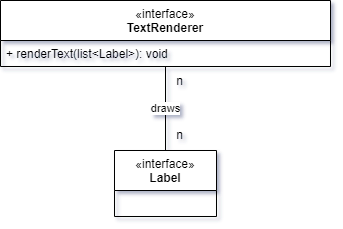

The diagram above was exported from draw.io. Its source (the exported page's mxGraphModel, read from the mxfile embedded in the PNG):
<mxGraphModel dx="913" dy="571" grid="1" gridSize="10" guides="1" tooltips="1" connect="1" arrows="1" fold="1" page="1" pageScale="1" pageWidth="827" pageHeight="1169" math="0" shadow="0">
  <root>
    <mxCell id="0" />
    <mxCell id="1" parent="0" />
    <mxCell id="2" value="draws" style="edgeStyle=orthogonalEdgeStyle;rounded=0;orthogonalLoop=1;jettySize=auto;html=1;endArrow=none;endFill=0;" edge="1" source="3" target="5" parent="1">
      <mxGeometry relative="1" as="geometry" />
    </mxCell>
    <mxCell id="3" value="&lt;span style=&quot;font-weight: 400;&quot;&gt;«interface»&lt;/span&gt;&lt;br&gt;TextRenderer" style="swimlane;fontStyle=1;align=center;verticalAlign=top;childLayout=stackLayout;horizontal=1;startSize=40;horizontalStack=0;resizeParent=1;resizeParentMax=0;resizeLast=0;collapsible=1;marginBottom=0;whiteSpace=wrap;html=1;" vertex="1" parent="1">
      <mxGeometry x="249" y="90" width="330" height="66" as="geometry" />
    </mxCell>
    <mxCell id="4" value="+ renderText(list&amp;lt;Label&amp;gt;): void" style="text;strokeColor=none;fillColor=none;align=left;verticalAlign=top;spacingLeft=4;spacingRight=4;overflow=hidden;rotatable=0;points=[[0,0.5],[1,0.5]];portConstraint=eastwest;whiteSpace=wrap;html=1;" vertex="1" parent="3">
      <mxGeometry y="40" width="330" height="26" as="geometry" />
    </mxCell>
    <mxCell id="5" value="&lt;span style=&quot;font-weight: 400;&quot;&gt;«interface»&lt;/span&gt;&lt;br&gt;Label" style="swimlane;fontStyle=1;align=center;verticalAlign=top;childLayout=stackLayout;horizontal=1;startSize=40;horizontalStack=0;resizeParent=1;resizeParentMax=0;resizeLast=0;collapsible=1;marginBottom=0;whiteSpace=wrap;html=1;" vertex="1" parent="1">
      <mxGeometry x="363" y="240" width="102" height="66" as="geometry" />
    </mxCell>
    <mxCell id="6" value="n" style="text;html=1;align=center;verticalAlign=middle;resizable=0;points=[];autosize=1;strokeColor=none;fillColor=none;" vertex="1" parent="1">
      <mxGeometry x="413" y="156" width="30" height="30" as="geometry" />
    </mxCell>
    <mxCell id="7" value="n" style="text;html=1;align=center;verticalAlign=middle;resizable=0;points=[];autosize=1;strokeColor=none;fillColor=none;" vertex="1" parent="1">
      <mxGeometry x="413" y="210" width="30" height="30" as="geometry" />
    </mxCell>
  </root>
</mxGraphModel>